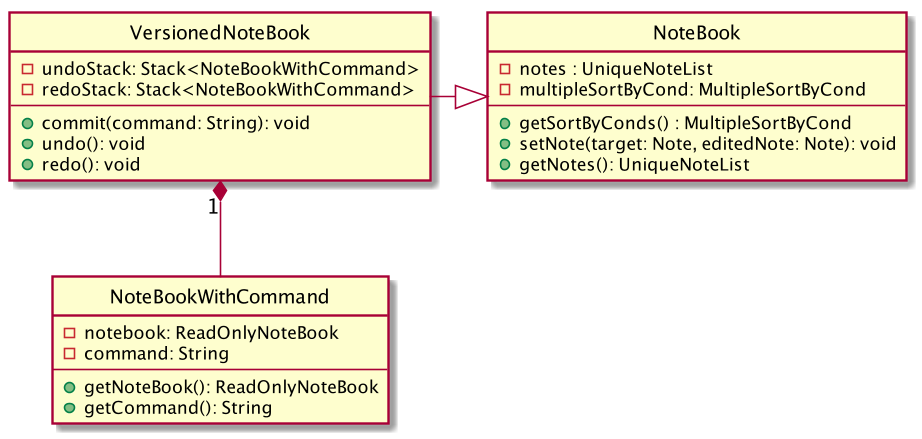

The diagram above was rendered by PlantUML. Its source (embedded in the PNG):
@startuml

hide circle

class NoteBook {
-notes : UniqueNoteList
-multipleSortByCond: MultipleSortByCond
--
+getSortByConds() : MultipleSortByCond
+setNote(target: Note, editedNote: Note): void
+getNotes(): UniqueNoteList
}

class VersionedNoteBook {
-undoStack: Stack<NoteBookWithCommand>
-redoStack: Stack<NoteBookWithCommand>
--
+commit(command: String): void
+undo(): void
+redo(): void
}

class NoteBookWithCommand {
-notebook: ReadOnlyNoteBook
-command: String
--
+getNoteBook(): ReadOnlyNoteBook
+getCommand(): String
}

VersionedNoteBook -|> NoteBook
VersionedNoteBook "1" *-- NoteBookWithCommand

@enduml